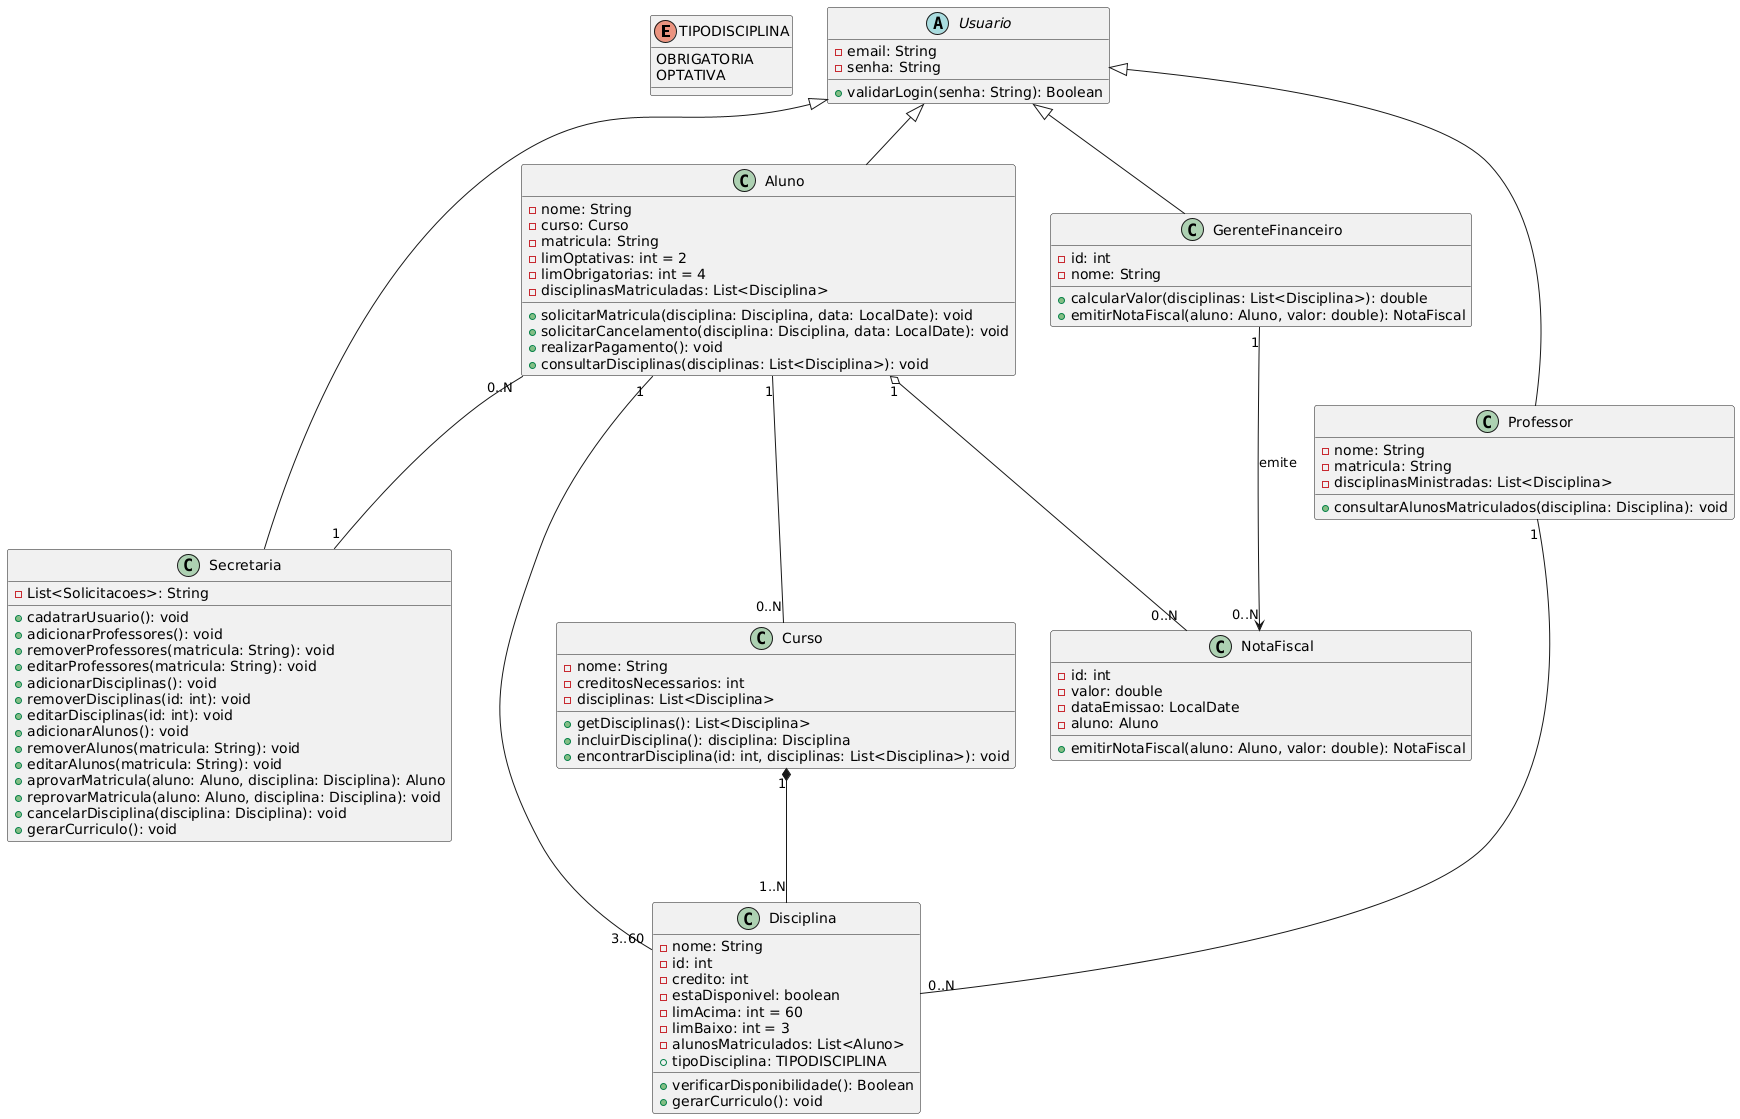

The diagram above was rendered by PlantUML. Its source (embedded in the PNG):
@startuml
enum TIPODISCIPLINA {
    OBRIGATORIA
    OPTATIVA
}

abstract Usuario {
    - email: String
    - senha: String
    + validarLogin(senha: String): Boolean
}

class Aluno {
    - nome: String
    - curso: Curso
    - matricula: String
    -limOptativas: int = 2
    -limObrigatorias: int = 4
    - disciplinasMatriculadas: List<Disciplina>
    + solicitarMatricula(disciplina: Disciplina, data: LocalDate): void
    + solicitarCancelamento(disciplina: Disciplina, data: LocalDate): void
    + realizarPagamento(): void
    + consultarDisciplinas(disciplinas: List<Disciplina>): void
}

class Professor {
    - nome: String
    - matricula: String
    - disciplinasMinistradas: List<Disciplina>
    + consultarAlunosMatriculados(disciplina: Disciplina): void
}

class Secretaria {
    -List<Solicitacoes>: String
    +cadatrarUsuario(): void
    + adicionarProfessores(): void
    + removerProfessores(matricula: String): void
    + editarProfessores(matricula: String): void
    + adicionarDisciplinas(): void
    + removerDisciplinas(id: int): void
    + editarDisciplinas(id: int): void
    + adicionarAlunos(): void
    + removerAlunos(matricula: String): void
    + editarAlunos(matricula: String): void
    + aprovarMatricula(aluno: Aluno, disciplina: Disciplina): Aluno
    + reprovarMatricula(aluno: Aluno, disciplina: Disciplina): void
    + cancelarDisciplina(disciplina: Disciplina): void
    + gerarCurriculo(): void
}

class GerenteFinanceiro {
    -id: int
    -nome: String
    + calcularValor(disciplinas: List<Disciplina>): double
    + emitirNotaFiscal(aluno: Aluno, valor: double): NotaFiscal
}

class Disciplina {
    - nome: String
    - id: int
    - credito: int
    - estaDisponivel: boolean
    - limAcima: int = 60
    - limBaixo: int = 3
    - alunosMatriculados: List<Aluno>
    + tipoDisciplina: TIPODISCIPLINA
    + verificarDisponibilidade(): Boolean
    + gerarCurriculo(): void
}

class Curso {
    - nome: String
    - creditosNecessarios: int
    - disciplinas: List<Disciplina>
    + getDisciplinas(): List<Disciplina>
    + incluirDisciplina(): disciplina: Disciplina
    + encontrarDisciplina(id: int, disciplinas: List<Disciplina>): void
}

class NotaFiscal {
    - id: int
    - valor: double
    - dataEmissao: LocalDate
    - aluno: Aluno
    + emitirNotaFiscal(aluno: Aluno, valor: double): NotaFiscal
}

Usuario <|-- Aluno
Usuario <|-- Professor
Usuario <|-- Secretaria
Usuario <|-- GerenteFinanceiro

Aluno "0..N" -- "1" Secretaria
Aluno "1" -- "0..N" Curso
Aluno "1" -- "3..60" Disciplina
Professor "1" -- "0..N" Disciplina
Curso "1" *-- "1..N" Disciplina

GerenteFinanceiro "1" --> "0..N" NotaFiscal : emite
Aluno "1" o-- "0..N" NotaFiscal
@enduml